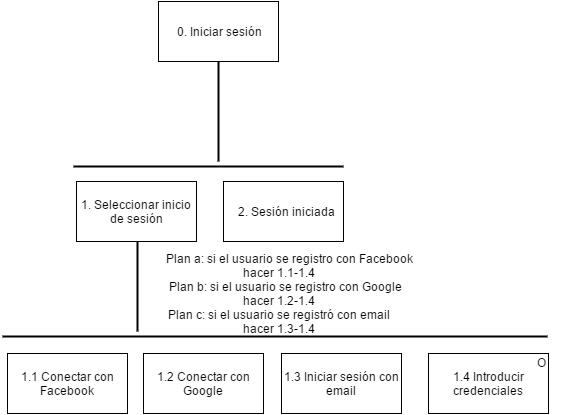

The diagram above was exported from draw.io. Its source (the exported page's mxGraphModel, read from the mxfile embedded in the PNG):
<mxGraphModel dx="1042" dy="505" grid="1" gridSize="10" guides="1" tooltips="1" connect="1" arrows="1" fold="1" page="1" pageScale="1" pageWidth="1169" pageHeight="826" math="0" shadow="0">
  <root>
    <mxCell id="0" />
    <mxCell id="1" parent="0" />
    <mxCell id="5d2956a4ff7f1849-2" value="0. Iniciar sesión&lt;br&gt;" style="whiteSpace=wrap;html=1;" vertex="1" parent="1">
      <mxGeometry x="315" y="40" width="120" height="60" as="geometry" />
    </mxCell>
    <mxCell id="5d2956a4ff7f1849-3" value="1. Seleccionar inicio de sesión&lt;br&gt;" style="whiteSpace=wrap;html=1;" vertex="1" parent="1">
      <mxGeometry x="233" y="220" width="120" height="60" as="geometry" />
    </mxCell>
    <mxCell id="5d2956a4ff7f1849-4" value="" style="line;strokeWidth=2;direction=south;html=1;" vertex="1" parent="1">
      <mxGeometry x="370" y="100" width="10" height="100" as="geometry" />
    </mxCell>
    <mxCell id="5d2956a4ff7f1849-5" value="" style="line;strokeWidth=2;html=1;" vertex="1" parent="1">
      <mxGeometry x="230" y="200" width="270" height="10" as="geometry" />
    </mxCell>
    <mxCell id="5d2956a4ff7f1849-6" value="2. Sesión iniciada&lt;br&gt;" style="whiteSpace=wrap;html=1;" vertex="1" parent="1">
      <mxGeometry x="380" y="220" width="120" height="60" as="geometry" />
    </mxCell>
    <mxCell id="5d2956a4ff7f1849-11" value="1.1 Conectar con Facebook" style="whiteSpace=wrap;html=1;" vertex="1" parent="1">
      <mxGeometry x="164" y="392" width="120" height="60" as="geometry" />
    </mxCell>
    <mxCell id="5d2956a4ff7f1849-16" value="1.2 Conectar con Google" style="whiteSpace=wrap;html=1;" vertex="1" parent="1">
      <mxGeometry x="300" y="392" width="120" height="60" as="geometry" />
    </mxCell>
    <mxCell id="5d2956a4ff7f1849-17" value="1.3 Iniciar sesión con email" style="whiteSpace=wrap;html=1;" vertex="1" parent="1">
      <mxGeometry x="438" y="392" width="120" height="60" as="geometry" />
    </mxCell>
    <mxCell id="5d2956a4ff7f1849-18" value="" style="line;strokeWidth=2;direction=south;html=1;" vertex="1" parent="1">
      <mxGeometry x="289" y="280" width="10" height="90" as="geometry" />
    </mxCell>
    <mxCell id="5d2956a4ff7f1849-19" value="" style="line;strokeWidth=2;html=1;" vertex="1" parent="1">
      <mxGeometry x="159" y="370" width="545" height="10" as="geometry" />
    </mxCell>
    <mxCell id="5d2956a4ff7f1849-20" value="&amp;nbsp; &amp;nbsp; &amp;nbsp; &amp;nbsp;Plan a: si el usuario se registro con Facebook&lt;div&gt;&lt;span&gt;hacer 1.1-1.4&lt;/span&gt;&lt;/div&gt;&lt;div&gt;&lt;span&gt;&amp;nbsp; &amp;nbsp; Plan b: si el usuario se registro con Google&lt;/span&gt;&lt;/div&gt;&lt;div&gt;hacer 1.2-1.4&lt;/div&gt;&lt;div&gt;Plan c: si el usuario se registró con email&lt;/div&gt;&lt;div&gt;hacer 1.3-1.4&lt;/div&gt;" style="text;html=1;strokeColor=none;fillColor=none;align=center;verticalAlign=middle;whiteSpace=wrap;" vertex="1" parent="1">
      <mxGeometry x="247" y="323" width="370" height="20" as="geometry" />
    </mxCell>
    <mxCell id="5d2956a4ff7f1849-21" value="1.4 Introducir credenciales" style="whiteSpace=wrap;html=1;" vertex="1" parent="1">
      <mxGeometry x="585" y="392" width="120" height="60" as="geometry" />
    </mxCell>
    <mxCell id="5d2956a4ff7f1849-22" value="O" style="text;html=1;strokeColor=none;fillColor=none;align=center;verticalAlign=middle;whiteSpace=wrap;" vertex="1" parent="1">
      <mxGeometry x="678" y="391" width="40" height="20" as="geometry" />
    </mxCell>
  </root>
</mxGraphModel>